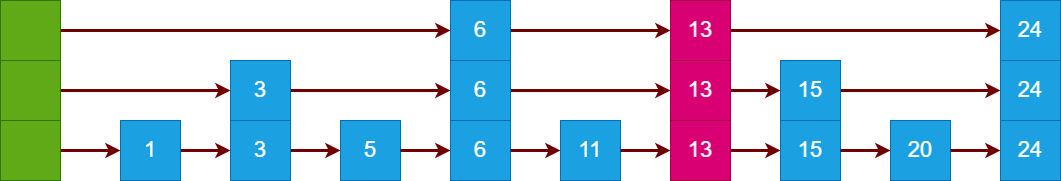

The diagram above was exported from draw.io. Its source (the exported page's mxGraphModel, read from the mxfile embedded in the PNG):
<mxGraphModel dx="1270" dy="884" grid="1" gridSize="10" guides="1" tooltips="1" connect="1" arrows="1" fold="1" page="1" pageScale="1" pageWidth="2339" pageHeight="3300" background="#ffffff" math="0" shadow="0">
  <root>
    <mxCell id="0" />
    <mxCell id="1" parent="0" />
    <mxCell id="39" style="edgeStyle=none;html=1;exitX=1;exitY=0.5;exitDx=0;exitDy=0;entryX=0;entryY=0.5;entryDx=0;entryDy=0;fontSize=22;fillColor=#a20025;strokeColor=#6F0000;strokeWidth=3;" parent="1" source="18" target="38" edge="1">
      <mxGeometry relative="1" as="geometry" />
    </mxCell>
    <mxCell id="18" value="&lt;font style=&quot;font-size: 22px;&quot;&gt;1&lt;/font&gt;" style="rounded=0;whiteSpace=wrap;html=1;fillColor=#1ba1e2;fontColor=#ffffff;strokeColor=#006EAF;" parent="1" vertex="1">
      <mxGeometry x="170" y="330" width="60" height="60" as="geometry" />
    </mxCell>
    <mxCell id="41" style="edgeStyle=none;html=1;exitX=1;exitY=0.5;exitDx=0;exitDy=0;strokeWidth=3;fontSize=22;fillColor=#a20025;strokeColor=#6F0000;" parent="1" source="38" target="40" edge="1">
      <mxGeometry relative="1" as="geometry" />
    </mxCell>
    <mxCell id="38" value="&lt;span style=&quot;font-size: 22px;&quot;&gt;3&lt;/span&gt;" style="rounded=0;whiteSpace=wrap;html=1;fillColor=#1ba1e2;fontColor=#ffffff;strokeColor=#006EAF;" parent="1" vertex="1">
      <mxGeometry x="280" y="330" width="60" height="60" as="geometry" />
    </mxCell>
    <mxCell id="40" value="&lt;span style=&quot;font-size: 22px;&quot;&gt;5&lt;/span&gt;" style="rounded=0;whiteSpace=wrap;html=1;fillColor=#1ba1e2;fontColor=#ffffff;strokeColor=#006EAF;" parent="1" vertex="1">
      <mxGeometry x="390" y="330" width="60" height="60" as="geometry" />
    </mxCell>
    <mxCell id="43" style="edgeStyle=none;html=1;exitX=1;exitY=0.5;exitDx=0;exitDy=0;strokeWidth=3;fontSize=22;fillColor=#a20025;strokeColor=#6F0000;" parent="1" target="44" edge="1">
      <mxGeometry relative="1" as="geometry">
        <mxPoint x="450" y="360" as="sourcePoint" />
      </mxGeometry>
    </mxCell>
    <mxCell id="44" value="&lt;span style=&quot;font-size: 22px;&quot;&gt;6&lt;/span&gt;" style="rounded=0;whiteSpace=wrap;html=1;fillColor=#1ba1e2;fontColor=#ffffff;strokeColor=#006EAF;" parent="1" vertex="1">
      <mxGeometry x="500" y="330" width="60" height="60" as="geometry" />
    </mxCell>
    <mxCell id="45" style="edgeStyle=none;html=1;exitX=1;exitY=0.5;exitDx=0;exitDy=0;strokeWidth=3;fontSize=22;fillColor=#a20025;strokeColor=#6F0000;" parent="1" target="46" edge="1">
      <mxGeometry relative="1" as="geometry">
        <mxPoint x="560" y="360" as="sourcePoint" />
      </mxGeometry>
    </mxCell>
    <mxCell id="46" value="&lt;span style=&quot;font-size: 22px;&quot;&gt;11&lt;/span&gt;" style="rounded=0;whiteSpace=wrap;html=1;fillColor=#1ba1e2;fontColor=#ffffff;strokeColor=#006EAF;" parent="1" vertex="1">
      <mxGeometry x="610" y="330" width="60" height="60" as="geometry" />
    </mxCell>
    <mxCell id="47" style="edgeStyle=none;html=1;exitX=1;exitY=0.5;exitDx=0;exitDy=0;strokeWidth=3;fontSize=22;fillColor=#a20025;strokeColor=#6F0000;" parent="1" target="48" edge="1">
      <mxGeometry relative="1" as="geometry">
        <mxPoint x="780" y="360" as="sourcePoint" />
      </mxGeometry>
    </mxCell>
    <mxCell id="48" value="&lt;span style=&quot;font-size: 22px;&quot;&gt;15&lt;/span&gt;" style="rounded=0;whiteSpace=wrap;html=1;fillColor=#1ba1e2;fontColor=#ffffff;strokeColor=#006EAF;" parent="1" vertex="1">
      <mxGeometry x="830" y="330" width="60" height="60" as="geometry" />
    </mxCell>
    <mxCell id="49" style="edgeStyle=none;html=1;exitX=1;exitY=0.5;exitDx=0;exitDy=0;strokeWidth=3;fontSize=22;fillColor=#a20025;strokeColor=#6F0000;" parent="1" target="50" edge="1">
      <mxGeometry relative="1" as="geometry">
        <mxPoint x="890" y="360" as="sourcePoint" />
      </mxGeometry>
    </mxCell>
    <mxCell id="50" value="&lt;span style=&quot;font-size: 22px;&quot;&gt;20&lt;/span&gt;" style="rounded=0;whiteSpace=wrap;html=1;fillColor=#1ba1e2;fontColor=#ffffff;strokeColor=#006EAF;" parent="1" vertex="1">
      <mxGeometry x="940" y="330" width="60" height="60" as="geometry" />
    </mxCell>
    <mxCell id="58" style="edgeStyle=none;html=1;exitX=1;exitY=0.5;exitDx=0;exitDy=0;entryX=0;entryY=0.5;entryDx=0;entryDy=0;strokeWidth=3;fillColor=#a20025;strokeColor=#6F0000;" parent="1" source="51" target="52" edge="1">
      <mxGeometry relative="1" as="geometry" />
    </mxCell>
    <mxCell id="51" value="&lt;span style=&quot;font-size: 22px;&quot;&gt;3&lt;/span&gt;" style="rounded=0;whiteSpace=wrap;html=1;fillColor=#1ba1e2;fontColor=#ffffff;strokeColor=#006EAF;" parent="1" vertex="1">
      <mxGeometry x="280" y="270" width="60" height="60" as="geometry" />
    </mxCell>
    <mxCell id="59" style="edgeStyle=none;html=1;exitX=1;exitY=0.5;exitDx=0;exitDy=0;entryX=0;entryY=0.5;entryDx=0;entryDy=0;strokeWidth=3;fillColor=#a20025;strokeColor=#6F0000;" parent="1" source="52" target="75" edge="1">
      <mxGeometry relative="1" as="geometry" />
    </mxCell>
    <mxCell id="52" value="&lt;span style=&quot;font-size: 22px;&quot;&gt;6&lt;/span&gt;" style="rounded=0;whiteSpace=wrap;html=1;fillColor=#1ba1e2;fontColor=#ffffff;strokeColor=#006EAF;" parent="1" vertex="1">
      <mxGeometry x="500" y="270" width="60" height="60" as="geometry" />
    </mxCell>
    <mxCell id="71" style="edgeStyle=none;html=1;exitX=1;exitY=0.5;exitDx=0;exitDy=0;entryX=0;entryY=0.5;entryDx=0;entryDy=0;fillColor=#a20025;strokeColor=#6F0000;strokeWidth=3;" parent="1" source="53" target="70" edge="1">
      <mxGeometry relative="1" as="geometry" />
    </mxCell>
    <mxCell id="53" value="&lt;span style=&quot;font-size: 22px;&quot;&gt;15&lt;/span&gt;" style="rounded=0;whiteSpace=wrap;html=1;fillColor=#1ba1e2;fontColor=#ffffff;strokeColor=#006EAF;" parent="1" vertex="1">
      <mxGeometry x="830" y="270" width="60" height="60" as="geometry" />
    </mxCell>
    <mxCell id="55" style="edgeStyle=none;html=1;exitX=1;exitY=0.5;exitDx=0;exitDy=0;entryX=0;entryY=0.5;entryDx=0;entryDy=0;fillColor=#a20025;strokeColor=#6F0000;strokeWidth=3;" parent="1" source="54" target="18" edge="1">
      <mxGeometry relative="1" as="geometry" />
    </mxCell>
    <mxCell id="54" value="" style="rounded=0;whiteSpace=wrap;html=1;fillColor=#60a917;fontColor=#ffffff;strokeColor=#2D7600;" parent="1" vertex="1">
      <mxGeometry x="50" y="330" width="60" height="60" as="geometry" />
    </mxCell>
    <mxCell id="57" style="edgeStyle=none;html=1;exitX=1;exitY=0.5;exitDx=0;exitDy=0;entryX=0;entryY=0.5;entryDx=0;entryDy=0;strokeWidth=3;fillColor=#a20025;strokeColor=#6F0000;" parent="1" source="56" target="51" edge="1">
      <mxGeometry relative="1" as="geometry" />
    </mxCell>
    <mxCell id="56" value="" style="rounded=0;whiteSpace=wrap;html=1;fillColor=#60a917;fontColor=#ffffff;strokeColor=#2D7600;" parent="1" vertex="1">
      <mxGeometry x="50" y="270" width="60" height="60" as="geometry" />
    </mxCell>
    <mxCell id="62" style="edgeStyle=none;html=1;exitX=1;exitY=0.5;exitDx=0;exitDy=0;strokeWidth=3;fillColor=#a20025;strokeColor=#6F0000;entryX=0;entryY=0.5;entryDx=0;entryDy=0;" parent="1" source="63" target="78" edge="1">
      <mxGeometry relative="1" as="geometry">
        <mxPoint x="720" y="240" as="targetPoint" />
      </mxGeometry>
    </mxCell>
    <mxCell id="63" value="&lt;span style=&quot;font-size: 22px;&quot;&gt;6&lt;/span&gt;" style="rounded=0;whiteSpace=wrap;html=1;fillColor=#1ba1e2;fontColor=#ffffff;strokeColor=#006EAF;" parent="1" vertex="1">
      <mxGeometry x="500" y="210" width="60" height="60" as="geometry" />
    </mxCell>
    <mxCell id="65" style="edgeStyle=none;html=1;exitX=1;exitY=0.5;exitDx=0;exitDy=0;strokeWidth=3;fillColor=#a20025;strokeColor=#6F0000;" parent="1" source="66" target="63" edge="1">
      <mxGeometry relative="1" as="geometry">
        <mxPoint x="280" y="240" as="targetPoint" />
      </mxGeometry>
    </mxCell>
    <mxCell id="66" value="" style="rounded=0;whiteSpace=wrap;html=1;fillColor=#60a917;fontColor=#ffffff;strokeColor=#2D7600;" parent="1" vertex="1">
      <mxGeometry x="50" y="210" width="60" height="60" as="geometry" />
    </mxCell>
    <mxCell id="68" style="edgeStyle=none;html=1;exitX=1;exitY=0.5;exitDx=0;exitDy=0;strokeWidth=3;fontSize=22;fillColor=#a20025;strokeColor=#6F0000;" parent="1" target="69" edge="1">
      <mxGeometry relative="1" as="geometry">
        <mxPoint x="1000" y="360" as="sourcePoint" />
      </mxGeometry>
    </mxCell>
    <mxCell id="69" value="&lt;span style=&quot;font-size: 22px;&quot;&gt;24&lt;/span&gt;" style="rounded=0;whiteSpace=wrap;html=1;fillColor=#1ba1e2;fontColor=#ffffff;strokeColor=#006EAF;" parent="1" vertex="1">
      <mxGeometry x="1050" y="330" width="60" height="60" as="geometry" />
    </mxCell>
    <mxCell id="70" value="&lt;span style=&quot;font-size: 22px;&quot;&gt;24&lt;/span&gt;" style="rounded=0;whiteSpace=wrap;html=1;fillColor=#1ba1e2;fontColor=#ffffff;strokeColor=#006EAF;" parent="1" vertex="1">
      <mxGeometry x="1050" y="270" width="60" height="60" as="geometry" />
    </mxCell>
    <mxCell id="72" value="&lt;span style=&quot;font-size: 22px;&quot;&gt;24&lt;/span&gt;" style="rounded=0;whiteSpace=wrap;html=1;fillColor=#1ba1e2;fontColor=#ffffff;strokeColor=#006EAF;" parent="1" vertex="1">
      <mxGeometry x="1050" y="210" width="60" height="60" as="geometry" />
    </mxCell>
    <mxCell id="73" style="edgeStyle=none;html=1;exitX=1;exitY=0.5;exitDx=0;exitDy=0;strokeWidth=3;fontSize=22;fillColor=#a20025;strokeColor=#6F0000;" parent="1" target="74" edge="1">
      <mxGeometry relative="1" as="geometry">
        <mxPoint x="670" y="360" as="sourcePoint" />
      </mxGeometry>
    </mxCell>
    <mxCell id="74" value="&lt;span style=&quot;font-size: 22px;&quot;&gt;13&lt;/span&gt;" style="rounded=0;whiteSpace=wrap;html=1;fillColor=#d80073;fontColor=#ffffff;strokeColor=#A50040;" parent="1" vertex="1">
      <mxGeometry x="720" y="330" width="60" height="60" as="geometry" />
    </mxCell>
    <mxCell id="77" style="edgeStyle=none;html=1;exitX=1;exitY=0.5;exitDx=0;exitDy=0;entryX=0;entryY=0.5;entryDx=0;entryDy=0;strokeWidth=3;fillColor=#a20025;strokeColor=#6F0000;" parent="1" source="75" target="53" edge="1">
      <mxGeometry relative="1" as="geometry" />
    </mxCell>
    <mxCell id="75" value="&lt;span style=&quot;font-size: 22px;&quot;&gt;13&lt;/span&gt;" style="rounded=0;whiteSpace=wrap;html=1;fillColor=#d80073;fontColor=#ffffff;strokeColor=#A50040;" parent="1" vertex="1">
      <mxGeometry x="720" y="270" width="60" height="60" as="geometry" />
    </mxCell>
    <mxCell id="79" style="edgeStyle=none;html=1;exitX=1;exitY=0.5;exitDx=0;exitDy=0;entryX=0;entryY=0.5;entryDx=0;entryDy=0;fillColor=#a20025;strokeColor=#6F0000;strokeWidth=3;" edge="1" parent="1" source="78" target="72">
      <mxGeometry relative="1" as="geometry" />
    </mxCell>
    <mxCell id="78" value="&lt;span style=&quot;font-size: 22px;&quot;&gt;13&lt;/span&gt;" style="rounded=0;whiteSpace=wrap;html=1;fillColor=#d80073;fontColor=#ffffff;strokeColor=#A50040;" vertex="1" parent="1">
      <mxGeometry x="720" y="210" width="60" height="60" as="geometry" />
    </mxCell>
  </root>
</mxGraphModel>